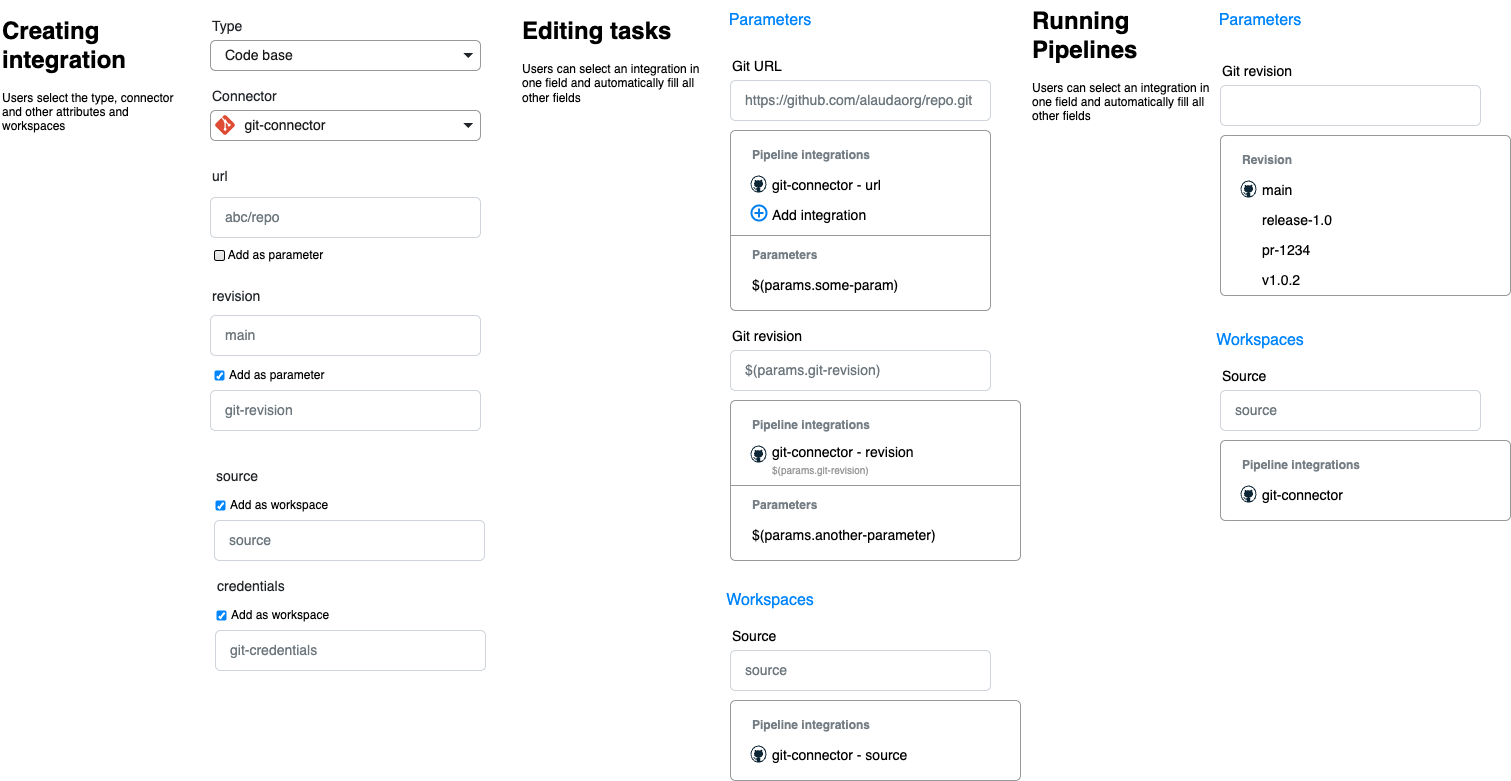

The diagram above was exported from draw.io. Its source (the exported page's mxGraphModel, read from the mxfile embedded in the PNG):
<mxGraphModel dx="1741" dy="830" grid="1" gridSize="10" guides="1" tooltips="1" connect="1" arrows="1" fold="1" page="1" pageScale="1" pageWidth="850" pageHeight="1100" math="0" shadow="0">
  <root>
    <mxCell id="0" />
    <mxCell id="1" parent="0" />
    <mxCell id="2" value="Connector" style="fillColor=none;strokeColor=none;align=left;fontSize=14;fontColor=#212529;" parent="1" vertex="1">
      <mxGeometry x="50" y="150" width="220" height="30" as="geometry" />
    </mxCell>
    <mxCell id="3" value="&lt;font style=&quot;color: rgb(26, 26, 26);&quot;&gt;&amp;nbsp; &amp;nbsp; &amp;nbsp;git-connector&lt;/font&gt;" style="html=1;shadow=0;dashed=0;shape=mxgraph.bootstrap.rrect;rSize=5;fillColor=none;strokeColor=#999999;align=left;spacing=15;fontSize=14;fontColor=#6C767D;" parent="1" vertex="1">
      <mxGeometry x="50" y="180" width="270" height="30" as="geometry" />
    </mxCell>
    <mxCell id="4" value="" style="shape=triangle;direction=south;fillColor=#212529;strokeColor=none;perimeter=none;" parent="3" vertex="1">
      <mxGeometry x="1" y="0.5" width="10" height="5" relative="1" as="geometry">
        <mxPoint x="-17" y="-2.5" as="offset" />
      </mxGeometry>
    </mxCell>
    <mxCell id="5" value="" style="shape=image;verticalLabelPosition=bottom;labelBackgroundColor=default;verticalAlign=top;aspect=fixed;imageAspect=0;image=data:image/svg+xml,(base64 omitted: 2572 chars);" parent="3" vertex="1">
      <mxGeometry x="1.6599999999999966" y="5" width="26.67" height="20" as="geometry" />
    </mxCell>
    <mxCell id="11" value="Type" style="fillColor=none;strokeColor=none;align=left;fontSize=14;fontColor=#212529;" parent="1" vertex="1">
      <mxGeometry x="50" y="80" width="220" height="30" as="geometry" />
    </mxCell>
    <mxCell id="12" value="&lt;font color=&quot;#1a1a1a&quot;&gt;Code base&lt;/font&gt;" style="html=1;shadow=0;dashed=0;shape=mxgraph.bootstrap.rrect;rSize=5;fillColor=none;strokeColor=#999999;align=left;spacing=15;fontSize=14;fontColor=#6C767D;" parent="1" vertex="1">
      <mxGeometry x="50" y="110" width="270" height="30" as="geometry" />
    </mxCell>
    <mxCell id="13" value="" style="shape=triangle;direction=south;fillColor=#212529;strokeColor=none;perimeter=none;" parent="12" vertex="1">
      <mxGeometry x="1" y="0.5" width="10" height="5" relative="1" as="geometry">
        <mxPoint x="-17" y="-2.5" as="offset" />
      </mxGeometry>
    </mxCell>
    <mxCell id="14" value="url" style="fillColor=none;strokeColor=none;align=left;fontSize=14;fontColor=#212529;" parent="1" vertex="1">
      <mxGeometry x="50" y="230" width="220" height="30" as="geometry" />
    </mxCell>
    <mxCell id="15" value="abc/repo" style="html=1;shadow=0;dashed=0;shape=mxgraph.bootstrap.rrect;rSize=5;fillColor=#ffffff;strokeColor=#CED4DA;align=left;spacing=15;fontSize=14;fontColor=#6C767D;" parent="1" vertex="1">
      <mxGeometry x="50" y="267" width="270" height="40" as="geometry" />
    </mxCell>
    <mxCell id="17" value="" style="html=1;shadow=0;dashed=0;shape=mxgraph.bootstrap.checkbox2;labelPosition=right;verticalLabelPosition=middle;align=left;verticalAlign=middle;gradientColor=#DEDEDE;fillColor=#EDEDED;checked=0;spacing=5;checkedFill=#0085FC;checkedStroke=#ffffff;sketch=0;" parent="1" vertex="1">
      <mxGeometry x="54" y="320" width="10" height="10" as="geometry" />
    </mxCell>
    <mxCell id="18" value="Add as parameter" style="text;html=1;align=center;verticalAlign=middle;resizable=0;points=[];autosize=1;strokeColor=none;fillColor=none;" parent="1" vertex="1">
      <mxGeometry x="55" y="310" width="120" height="30" as="geometry" />
    </mxCell>
    <mxCell id="20" value="revision" style="fillColor=none;strokeColor=none;align=left;fontSize=14;fontColor=#212529;" parent="1" vertex="1">
      <mxGeometry x="50" y="350" width="220" height="30" as="geometry" />
    </mxCell>
    <mxCell id="21" value="main" style="html=1;shadow=0;dashed=0;shape=mxgraph.bootstrap.rrect;rSize=5;fillColor=#ffffff;strokeColor=#CED4DA;align=left;spacing=15;fontSize=14;fontColor=#6C767D;" parent="1" vertex="1">
      <mxGeometry x="50" y="385" width="270" height="40" as="geometry" />
    </mxCell>
    <mxCell id="26" value="git-revision" style="html=1;shadow=0;dashed=0;shape=mxgraph.bootstrap.rrect;rSize=5;fillColor=#ffffff;strokeColor=#CED4DA;align=left;spacing=15;fontSize=14;fontColor=#6C767D;" parent="1" vertex="1">
      <mxGeometry x="50" y="460" width="270" height="40" as="geometry" />
    </mxCell>
    <mxCell id="28" value="source" style="html=1;shadow=0;dashed=0;shape=mxgraph.bootstrap.rrect;rSize=5;fillColor=#ffffff;strokeColor=#CED4DA;align=left;spacing=15;fontSize=14;fontColor=#6C767D;" parent="1" vertex="1">
      <mxGeometry x="54" y="590" width="270" height="40" as="geometry" />
    </mxCell>
    <mxCell id="30" value="source" style="fillColor=none;strokeColor=none;align=left;fontSize=14;fontColor=#212529;" parent="1" vertex="1">
      <mxGeometry x="54" y="530" width="220" height="30" as="geometry" />
    </mxCell>
    <mxCell id="32" value="Add as parameter" style="html=1;shadow=0;dashed=0;shape=mxgraph.bootstrap.checkbox2;labelPosition=right;verticalLabelPosition=middle;align=left;verticalAlign=middle;gradientColor=#DEDEDE;fillColor=#EDEDED;checked=1;spacing=5;checkedFill=#0085FC;checkedStroke=#ffffff;sketch=0;" parent="1" vertex="1">
      <mxGeometry x="54" y="440" width="10" height="10" as="geometry" />
    </mxCell>
    <mxCell id="35" value="Add as workspace" style="html=1;shadow=0;dashed=0;shape=mxgraph.bootstrap.checkbox2;labelPosition=right;verticalLabelPosition=middle;align=left;verticalAlign=middle;gradientColor=#DEDEDE;fillColor=#EDEDED;checked=1;spacing=5;checkedFill=#0085FC;checkedStroke=#ffffff;sketch=0;" parent="1" vertex="1">
      <mxGeometry x="55" y="570" width="10" height="10" as="geometry" />
    </mxCell>
    <mxCell id="37" value="git-credentials" style="html=1;shadow=0;dashed=0;shape=mxgraph.bootstrap.rrect;rSize=5;fillColor=#ffffff;strokeColor=#CED4DA;align=left;spacing=15;fontSize=14;fontColor=#6C767D;" parent="1" vertex="1">
      <mxGeometry x="55" y="700" width="270" height="40" as="geometry" />
    </mxCell>
    <mxCell id="38" value="credentials" style="fillColor=none;strokeColor=none;align=left;fontSize=14;fontColor=#212529;" parent="1" vertex="1">
      <mxGeometry x="55" y="640" width="220" height="30" as="geometry" />
    </mxCell>
    <mxCell id="39" value="Add as workspace" style="html=1;shadow=0;dashed=0;shape=mxgraph.bootstrap.checkbox2;labelPosition=right;verticalLabelPosition=middle;align=left;verticalAlign=middle;gradientColor=#DEDEDE;fillColor=#EDEDED;checked=1;spacing=5;checkedFill=#0085FC;checkedStroke=#ffffff;sketch=0;" parent="1" vertex="1">
      <mxGeometry x="56" y="680" width="10" height="10" as="geometry" />
    </mxCell>
    <mxCell id="40" value="Git URL" style="fillColor=none;strokeColor=none;align=left;fontSize=14;" parent="1" vertex="1">
      <mxGeometry x="570" y="120" width="100" height="30" as="geometry" />
    </mxCell>
    <mxCell id="41" value="https://github.com/alaudaorg/repo.git" style="html=1;shadow=0;dashed=0;shape=mxgraph.bootstrap.rrect;rSize=5;fillColor=#ffffff;strokeColor=#CED4DA;align=left;spacing=15;fontSize=14;fontColor=#6C767D;" parent="1" vertex="1">
      <mxGeometry x="570" y="150" width="260" height="40" as="geometry" />
    </mxCell>
    <mxCell id="42" value="" style="swimlane;container=1;shape=mxgraph.bootstrap.rrect;rSize=5;strokeColor=#999999;fillColor=#ffffff;fontStyle=0;childLayout=stackLayout;horizontal=1;startSize=0;horizontalStack=0;resizeParent=1;resizeParentMax=0;resizeLast=0;collapsible=0;marginBottom=0;whiteSpace=wrap;html=1;" parent="1" vertex="1">
      <mxGeometry x="570" y="200" width="260" height="180" as="geometry" />
    </mxCell>
    <mxCell id="43" value="" style="text;align=center;verticalAlign=middle;spacingLeft=10;spacingRight=10;overflow=hidden;points=[[0,0.5],[1,0.5]];portConstraint=eastwest;rotatable=0;whiteSpace=wrap;html=1;fontColor=inherit;" parent="42" vertex="1">
      <mxGeometry width="260" height="10" as="geometry" />
    </mxCell>
    <mxCell id="44" value="Pipeline integrations" style="text;align=left;verticalAlign=middle;spacingLeft=20;spacingRight=10;overflow=hidden;points=[[0,0.5],[1,0.5]];portConstraint=eastwest;rotatable=0;whiteSpace=wrap;html=1;fontColor=#757E85;fontSize=12;fontStyle=1;" parent="42" vertex="1">
      <mxGeometry y="10" width="260" height="30" as="geometry" />
    </mxCell>
    <mxCell id="45" value="git-connector - url" style="text;align=left;verticalAlign=middle;spacingLeft=40;spacingRight=10;overflow=hidden;points=[[0,0.5],[1,0.5]];portConstraint=eastwest;rotatable=0;whiteSpace=wrap;html=1;fontColor=inherit;fontSize=14;fontStyle=0;" parent="42" vertex="1">
      <mxGeometry y="40" width="260" height="30" as="geometry" />
    </mxCell>
    <mxCell id="113" value="Add integration" style="text;align=left;verticalAlign=middle;spacingLeft=40;spacingRight=10;overflow=hidden;points=[[0,0.5],[1,0.5]];portConstraint=eastwest;rotatable=0;whiteSpace=wrap;html=1;fontColor=inherit;fontSize=14;fontStyle=0;" vertex="1" parent="42">
      <mxGeometry y="70" width="260" height="30" as="geometry" />
    </mxCell>
    <mxCell id="46" value="" style="text;shape=line;strokeColor=inherit;align=center;verticalAlign=middle;spacingLeft=20;spacingRight=10;overflow=hidden;points=[[0,0.5],[1,0.5]];portConstraint=eastwest;rotatable=0;whiteSpace=wrap;html=1;fontColor=inherit;" parent="42" vertex="1">
      <mxGeometry y="100" width="260" height="10" as="geometry" />
    </mxCell>
    <mxCell id="47" value="Parameters" style="text;align=left;verticalAlign=middle;spacingLeft=20;spacingRight=10;overflow=hidden;points=[[0,0.5],[1,0.5]];portConstraint=eastwest;rotatable=0;whiteSpace=wrap;html=1;fontColor=#757E85;fontSize=12;fontStyle=1;" parent="42" vertex="1">
      <mxGeometry y="110" width="260" height="30" as="geometry" />
    </mxCell>
    <mxCell id="48" value="$(params.some-param)" style="text;align=left;verticalAlign=middle;spacingLeft=20;spacingRight=10;overflow=hidden;points=[[0,0.5],[1,0.5]];portConstraint=eastwest;rotatable=0;whiteSpace=wrap;html=1;fontColor=inherit;fontSize=14;fontStyle=0;" parent="42" vertex="1">
      <mxGeometry y="140" width="260" height="30" as="geometry" />
    </mxCell>
    <mxCell id="49" value="" style="text;align=center;verticalAlign=middle;spacingLeft=10;spacingRight=10;overflow=hidden;points=[[0,0.5],[1,0.5]];portConstraint=eastwest;rotatable=0;whiteSpace=wrap;html=1;fontColor=inherit;" parent="42" vertex="1">
      <mxGeometry y="170" width="260" height="10" as="geometry" />
    </mxCell>
    <mxCell id="50" value="" style="dashed=0;outlineConnect=0;html=1;align=center;labelPosition=center;verticalLabelPosition=bottom;verticalAlign=top;shape=mxgraph.weblogos.github" parent="1" vertex="1">
      <mxGeometry x="590" y="245" width="16" height="17.19" as="geometry" />
    </mxCell>
    <mxCell id="51" value="Git revision" style="fillColor=none;strokeColor=none;align=left;fontSize=14;" parent="1" vertex="1">
      <mxGeometry x="570" y="390" width="100" height="30" as="geometry" />
    </mxCell>
    <mxCell id="52" value="$(params.git-revision)" style="html=1;shadow=0;dashed=0;shape=mxgraph.bootstrap.rrect;rSize=5;fillColor=#ffffff;strokeColor=#CED4DA;align=left;spacing=15;fontSize=14;fontColor=#6C767D;" parent="1" vertex="1">
      <mxGeometry x="570" y="420" width="260" height="40" as="geometry" />
    </mxCell>
    <mxCell id="53" value="" style="swimlane;container=1;shape=mxgraph.bootstrap.rrect;rSize=5;strokeColor=#999999;fillColor=#ffffff;fontStyle=0;childLayout=stackLayout;horizontal=1;startSize=0;horizontalStack=0;resizeParent=1;resizeParentMax=0;resizeLast=0;collapsible=0;marginBottom=0;whiteSpace=wrap;html=1;" parent="1" vertex="1">
      <mxGeometry x="570" y="470" width="290" height="160" as="geometry" />
    </mxCell>
    <mxCell id="54" value="" style="text;align=center;verticalAlign=middle;spacingLeft=10;spacingRight=10;overflow=hidden;points=[[0,0.5],[1,0.5]];portConstraint=eastwest;rotatable=0;whiteSpace=wrap;html=1;fontColor=inherit;" parent="53" vertex="1">
      <mxGeometry width="290" height="10" as="geometry" />
    </mxCell>
    <mxCell id="55" value="Pipeline integrations" style="text;align=left;verticalAlign=middle;spacingLeft=20;spacingRight=10;overflow=hidden;points=[[0,0.5],[1,0.5]];portConstraint=eastwest;rotatable=0;whiteSpace=wrap;html=1;fontColor=#757E85;fontSize=12;fontStyle=1;" parent="53" vertex="1">
      <mxGeometry y="10" width="290" height="30" as="geometry" />
    </mxCell>
    <mxCell id="56" value="git-connector - revision&amp;nbsp;&amp;nbsp;&lt;br&gt;&lt;font style=&quot;font-size: 10px; color: rgb(153, 153, 153);&quot;&gt;$(params.git-revision)&lt;/font&gt;" style="text;align=left;verticalAlign=middle;spacingLeft=40;spacingRight=10;overflow=hidden;points=[[0,0.5],[1,0.5]];portConstraint=eastwest;rotatable=0;whiteSpace=wrap;html=1;fontColor=inherit;fontSize=14;fontStyle=0;" parent="53" vertex="1">
      <mxGeometry y="40" width="290" height="40" as="geometry" />
    </mxCell>
    <mxCell id="57" value="" style="text;shape=line;strokeColor=inherit;align=center;verticalAlign=middle;spacingLeft=20;spacingRight=10;overflow=hidden;points=[[0,0.5],[1,0.5]];portConstraint=eastwest;rotatable=0;whiteSpace=wrap;html=1;fontColor=inherit;" parent="53" vertex="1">
      <mxGeometry y="80" width="290" height="10" as="geometry" />
    </mxCell>
    <mxCell id="58" value="Parameters" style="text;align=left;verticalAlign=middle;spacingLeft=20;spacingRight=10;overflow=hidden;points=[[0,0.5],[1,0.5]];portConstraint=eastwest;rotatable=0;whiteSpace=wrap;html=1;fontColor=#757E85;fontSize=12;fontStyle=1;" parent="53" vertex="1">
      <mxGeometry y="90" width="290" height="30" as="geometry" />
    </mxCell>
    <mxCell id="59" value="$(params.another-parameter)" style="text;align=left;verticalAlign=middle;spacingLeft=20;spacingRight=10;overflow=hidden;points=[[0,0.5],[1,0.5]];portConstraint=eastwest;rotatable=0;whiteSpace=wrap;html=1;fontColor=inherit;fontSize=14;fontStyle=0;" parent="53" vertex="1">
      <mxGeometry y="120" width="290" height="30" as="geometry" />
    </mxCell>
    <mxCell id="60" value="" style="text;align=center;verticalAlign=middle;spacingLeft=10;spacingRight=10;overflow=hidden;points=[[0,0.5],[1,0.5]];portConstraint=eastwest;rotatable=0;whiteSpace=wrap;html=1;fontColor=inherit;" parent="53" vertex="1">
      <mxGeometry y="150" width="290" height="10" as="geometry" />
    </mxCell>
    <mxCell id="61" value="" style="dashed=0;outlineConnect=0;html=1;align=center;labelPosition=center;verticalLabelPosition=bottom;verticalAlign=top;shape=mxgraph.weblogos.github" parent="1" vertex="1">
      <mxGeometry x="590" y="515" width="16" height="17.19" as="geometry" />
    </mxCell>
    <mxCell id="62" value="&lt;h1 style=&quot;margin-top: 0px;&quot;&gt;Creating integration&lt;/h1&gt;&lt;p&gt;Users select the type, connector and other attributes and workspaces&lt;/p&gt;" style="text;html=1;whiteSpace=wrap;overflow=hidden;rounded=0;" parent="1" vertex="1">
      <mxGeometry x="-160" y="80" width="180" height="120" as="geometry" />
    </mxCell>
    <mxCell id="63" value="&lt;h1 style=&quot;margin-top: 0px;&quot;&gt;Editing tasks&lt;/h1&gt;&lt;p&gt;Users can select an integration in one field and automatically fill all other fields&lt;/p&gt;" style="text;html=1;whiteSpace=wrap;overflow=hidden;rounded=0;" parent="1" vertex="1">
      <mxGeometry x="360" y="80" width="180" height="120" as="geometry" />
    </mxCell>
    <mxCell id="64" value="Parameters" style="html=1;shadow=0;dashed=0;shape=mxgraph.bootstrap.rrect;rSize=5;strokeColor=none;strokeWidth=1;fillColor=none;fontColor=#0085FC;whiteSpace=wrap;align=center;verticalAlign=middle;spacingLeft=0;fontStyle=0;fontSize=16;spacing=5;" parent="1" vertex="1">
      <mxGeometry x="580" y="70" width="60" height="40" as="geometry" />
    </mxCell>
    <mxCell id="65" value="Workspaces" style="html=1;shadow=0;dashed=0;shape=mxgraph.bootstrap.rrect;rSize=5;strokeColor=none;strokeWidth=1;fillColor=none;fontColor=#0085FC;whiteSpace=wrap;align=center;verticalAlign=middle;spacingLeft=0;fontStyle=0;fontSize=16;spacing=5;" parent="1" vertex="1">
      <mxGeometry x="580" y="650" width="60" height="40" as="geometry" />
    </mxCell>
    <mxCell id="66" value="Source" style="fillColor=none;strokeColor=none;align=left;fontSize=14;" parent="1" vertex="1">
      <mxGeometry x="570" y="690" width="100" height="30" as="geometry" />
    </mxCell>
    <mxCell id="67" value="source" style="html=1;shadow=0;dashed=0;shape=mxgraph.bootstrap.rrect;rSize=5;fillColor=#ffffff;strokeColor=#CED4DA;align=left;spacing=15;fontSize=14;fontColor=#6C767D;" parent="1" vertex="1">
      <mxGeometry x="570" y="720" width="260" height="40" as="geometry" />
    </mxCell>
    <mxCell id="68" value="" style="swimlane;container=1;shape=mxgraph.bootstrap.rrect;rSize=5;strokeColor=#999999;fillColor=#ffffff;fontStyle=0;childLayout=stackLayout;horizontal=1;startSize=0;horizontalStack=0;resizeParent=1;resizeParentMax=0;resizeLast=0;collapsible=0;marginBottom=0;whiteSpace=wrap;html=1;" parent="1" vertex="1">
      <mxGeometry x="570" y="770" width="290" height="80" as="geometry" />
    </mxCell>
    <mxCell id="69" value="" style="text;align=center;verticalAlign=middle;spacingLeft=10;spacingRight=10;overflow=hidden;points=[[0,0.5],[1,0.5]];portConstraint=eastwest;rotatable=0;whiteSpace=wrap;html=1;fontColor=inherit;" parent="68" vertex="1">
      <mxGeometry width="290" height="10" as="geometry" />
    </mxCell>
    <mxCell id="70" value="Pipeline integrations" style="text;align=left;verticalAlign=middle;spacingLeft=20;spacingRight=10;overflow=hidden;points=[[0,0.5],[1,0.5]];portConstraint=eastwest;rotatable=0;whiteSpace=wrap;html=1;fontColor=#757E85;fontSize=12;fontStyle=1;" parent="68" vertex="1">
      <mxGeometry y="10" width="290" height="30" as="geometry" />
    </mxCell>
    <mxCell id="71" value="git-connector - source&amp;nbsp;&amp;nbsp;" style="text;align=left;verticalAlign=middle;spacingLeft=40;spacingRight=10;overflow=hidden;points=[[0,0.5],[1,0.5]];portConstraint=eastwest;rotatable=0;whiteSpace=wrap;html=1;fontColor=inherit;fontSize=14;fontStyle=0;" parent="68" vertex="1">
      <mxGeometry y="40" width="290" height="30" as="geometry" />
    </mxCell>
    <mxCell id="75" value="" style="text;align=center;verticalAlign=middle;spacingLeft=10;spacingRight=10;overflow=hidden;points=[[0,0.5],[1,0.5]];portConstraint=eastwest;rotatable=0;whiteSpace=wrap;html=1;fontColor=inherit;" parent="68" vertex="1">
      <mxGeometry y="70" width="290" height="10" as="geometry" />
    </mxCell>
    <mxCell id="76" value="" style="dashed=0;outlineConnect=0;html=1;align=center;labelPosition=center;verticalLabelPosition=bottom;verticalAlign=top;shape=mxgraph.weblogos.github" parent="1" vertex="1">
      <mxGeometry x="590" y="815" width="16" height="17.19" as="geometry" />
    </mxCell>
    <mxCell id="77" value="&lt;h1 style=&quot;margin-top: 0px;&quot;&gt;Running Pipelines&lt;/h1&gt;&lt;p&gt;Users can select an integration in one field and automatically fill all other fields&lt;/p&gt;" style="text;html=1;whiteSpace=wrap;overflow=hidden;rounded=0;" parent="1" vertex="1">
      <mxGeometry x="870" y="70" width="180" height="120" as="geometry" />
    </mxCell>
    <mxCell id="89" value="Git revision" style="fillColor=none;strokeColor=none;align=left;fontSize=14;" parent="1" vertex="1">
      <mxGeometry x="1060" y="125" width="100" height="30" as="geometry" />
    </mxCell>
    <mxCell id="90" value="" style="html=1;shadow=0;dashed=0;shape=mxgraph.bootstrap.rrect;rSize=5;fillColor=#ffffff;strokeColor=#CED4DA;align=left;spacing=15;fontSize=14;fontColor=#6C767D;" parent="1" vertex="1">
      <mxGeometry x="1060" y="155" width="260" height="40" as="geometry" />
    </mxCell>
    <mxCell id="91" value="" style="swimlane;container=1;shape=mxgraph.bootstrap.rrect;rSize=5;strokeColor=#999999;fillColor=#ffffff;fontStyle=0;childLayout=stackLayout;horizontal=1;startSize=0;horizontalStack=0;resizeParent=1;resizeParentMax=0;resizeLast=0;collapsible=0;marginBottom=0;whiteSpace=wrap;html=1;" parent="1" vertex="1">
      <mxGeometry x="1060" y="205" width="290" height="160" as="geometry" />
    </mxCell>
    <mxCell id="92" value="" style="text;align=center;verticalAlign=middle;spacingLeft=10;spacingRight=10;overflow=hidden;points=[[0,0.5],[1,0.5]];portConstraint=eastwest;rotatable=0;whiteSpace=wrap;html=1;fontColor=inherit;" parent="91" vertex="1">
      <mxGeometry width="290" height="10" as="geometry" />
    </mxCell>
    <mxCell id="93" value="Revision" style="text;align=left;verticalAlign=middle;spacingLeft=20;spacingRight=10;overflow=hidden;points=[[0,0.5],[1,0.5]];portConstraint=eastwest;rotatable=0;whiteSpace=wrap;html=1;fontColor=#757E85;fontSize=12;fontStyle=1;" parent="91" vertex="1">
      <mxGeometry y="10" width="290" height="30" as="geometry" />
    </mxCell>
    <mxCell id="94" value="main" style="text;align=left;verticalAlign=middle;spacingLeft=40;spacingRight=10;overflow=hidden;points=[[0,0.5],[1,0.5]];portConstraint=eastwest;rotatable=0;whiteSpace=wrap;html=1;fontColor=inherit;fontSize=14;fontStyle=0;" parent="91" vertex="1">
      <mxGeometry y="40" width="290" height="30" as="geometry" />
    </mxCell>
    <mxCell id="110" value="release-1.0" style="text;align=left;verticalAlign=middle;spacingLeft=40;spacingRight=10;overflow=hidden;points=[[0,0.5],[1,0.5]];portConstraint=eastwest;rotatable=0;whiteSpace=wrap;html=1;fontColor=inherit;fontSize=14;fontStyle=0;" parent="91" vertex="1">
      <mxGeometry y="70" width="290" height="30" as="geometry" />
    </mxCell>
    <mxCell id="112" value="pr-1234" style="text;align=left;verticalAlign=middle;spacingLeft=40;spacingRight=10;overflow=hidden;points=[[0,0.5],[1,0.5]];portConstraint=eastwest;rotatable=0;whiteSpace=wrap;html=1;fontColor=inherit;fontSize=14;fontStyle=0;" parent="91" vertex="1">
      <mxGeometry y="100" width="290" height="30" as="geometry" />
    </mxCell>
    <mxCell id="111" value="v1.0.2" style="text;align=left;verticalAlign=middle;spacingLeft=40;spacingRight=10;overflow=hidden;points=[[0,0.5],[1,0.5]];portConstraint=eastwest;rotatable=0;whiteSpace=wrap;html=1;fontColor=inherit;fontSize=14;fontStyle=0;" parent="91" vertex="1">
      <mxGeometry y="130" width="290" height="30" as="geometry" />
    </mxCell>
    <mxCell id="99" value="" style="dashed=0;outlineConnect=0;html=1;align=center;labelPosition=center;verticalLabelPosition=bottom;verticalAlign=top;shape=mxgraph.weblogos.github" parent="1" vertex="1">
      <mxGeometry x="1080" y="250" width="16" height="17.19" as="geometry" />
    </mxCell>
    <mxCell id="100" value="Parameters" style="html=1;shadow=0;dashed=0;shape=mxgraph.bootstrap.rrect;rSize=5;strokeColor=none;strokeWidth=1;fillColor=none;fontColor=#0085FC;whiteSpace=wrap;align=center;verticalAlign=middle;spacingLeft=0;fontStyle=0;fontSize=16;spacing=5;" parent="1" vertex="1">
      <mxGeometry x="1070" y="70" width="60" height="40" as="geometry" />
    </mxCell>
    <mxCell id="101" value="Workspaces" style="html=1;shadow=0;dashed=0;shape=mxgraph.bootstrap.rrect;rSize=5;strokeColor=none;strokeWidth=1;fillColor=none;fontColor=#0085FC;whiteSpace=wrap;align=center;verticalAlign=middle;spacingLeft=0;fontStyle=0;fontSize=16;spacing=5;" parent="1" vertex="1">
      <mxGeometry x="1070" y="390" width="60" height="40" as="geometry" />
    </mxCell>
    <mxCell id="102" value="Source" style="fillColor=none;strokeColor=none;align=left;fontSize=14;" parent="1" vertex="1">
      <mxGeometry x="1060" y="430" width="100" height="30" as="geometry" />
    </mxCell>
    <mxCell id="103" value="source" style="html=1;shadow=0;dashed=0;shape=mxgraph.bootstrap.rrect;rSize=5;fillColor=#ffffff;strokeColor=#CED4DA;align=left;spacing=15;fontSize=14;fontColor=#6C767D;" parent="1" vertex="1">
      <mxGeometry x="1060" y="460" width="260" height="40" as="geometry" />
    </mxCell>
    <mxCell id="104" value="" style="swimlane;container=1;shape=mxgraph.bootstrap.rrect;rSize=5;strokeColor=#999999;fillColor=#ffffff;fontStyle=0;childLayout=stackLayout;horizontal=1;startSize=0;horizontalStack=0;resizeParent=1;resizeParentMax=0;resizeLast=0;collapsible=0;marginBottom=0;whiteSpace=wrap;html=1;" parent="1" vertex="1">
      <mxGeometry x="1060" y="510" width="290" height="80" as="geometry" />
    </mxCell>
    <mxCell id="105" value="" style="text;align=center;verticalAlign=middle;spacingLeft=10;spacingRight=10;overflow=hidden;points=[[0,0.5],[1,0.5]];portConstraint=eastwest;rotatable=0;whiteSpace=wrap;html=1;fontColor=inherit;" parent="104" vertex="1">
      <mxGeometry width="290" height="10" as="geometry" />
    </mxCell>
    <mxCell id="106" value="Pipeline integrations" style="text;align=left;verticalAlign=middle;spacingLeft=20;spacingRight=10;overflow=hidden;points=[[0,0.5],[1,0.5]];portConstraint=eastwest;rotatable=0;whiteSpace=wrap;html=1;fontColor=#757E85;fontSize=12;fontStyle=1;" parent="104" vertex="1">
      <mxGeometry y="10" width="290" height="30" as="geometry" />
    </mxCell>
    <mxCell id="107" value="git-connector&amp;nbsp;" style="text;align=left;verticalAlign=middle;spacingLeft=40;spacingRight=10;overflow=hidden;points=[[0,0.5],[1,0.5]];portConstraint=eastwest;rotatable=0;whiteSpace=wrap;html=1;fontColor=inherit;fontSize=14;fontStyle=0;" parent="104" vertex="1">
      <mxGeometry y="40" width="290" height="30" as="geometry" />
    </mxCell>
    <mxCell id="108" value="" style="text;align=center;verticalAlign=middle;spacingLeft=10;spacingRight=10;overflow=hidden;points=[[0,0.5],[1,0.5]];portConstraint=eastwest;rotatable=0;whiteSpace=wrap;html=1;fontColor=inherit;" parent="104" vertex="1">
      <mxGeometry y="70" width="290" height="10" as="geometry" />
    </mxCell>
    <mxCell id="109" value="" style="dashed=0;outlineConnect=0;html=1;align=center;labelPosition=center;verticalLabelPosition=bottom;verticalAlign=top;shape=mxgraph.weblogos.github" parent="1" vertex="1">
      <mxGeometry x="1080" y="555" width="16" height="17.19" as="geometry" />
    </mxCell>
    <mxCell id="114" value="" style="html=1;verticalLabelPosition=bottom;align=center;labelBackgroundColor=#ffffff;verticalAlign=top;strokeWidth=2;strokeColor=#0080F0;shadow=0;dashed=0;shape=mxgraph.ios7.icons.add;" vertex="1" parent="1">
      <mxGeometry x="591" y="275" width="15" height="15" as="geometry" />
    </mxCell>
  </root>
</mxGraphModel>